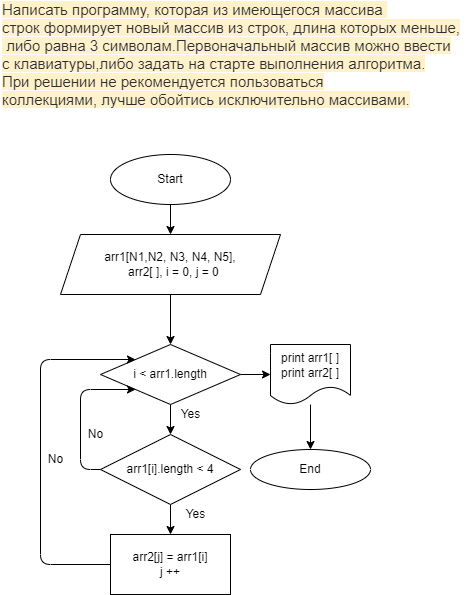

The diagram above was exported from draw.io. Its source (the exported page's mxGraphModel, read from the mxfile embedded in the PNG):
<mxGraphModel dx="335" dy="371" grid="1" gridSize="10" guides="1" tooltips="1" connect="1" arrows="1" fold="1" page="1" pageScale="1" pageWidth="827" pageHeight="1169" math="0" shadow="0">
  <root>
    <mxCell id="0" />
    <mxCell id="1" parent="0" />
    <mxCell id="4" value="" style="edgeStyle=none;html=1;" edge="1" parent="1" source="2" target="3">
      <mxGeometry relative="1" as="geometry" />
    </mxCell>
    <mxCell id="2" value="Start" style="ellipse;whiteSpace=wrap;html=1;" vertex="1" parent="1">
      <mxGeometry x="110" y="170" width="120" height="50" as="geometry" />
    </mxCell>
    <mxCell id="6" value="" style="edgeStyle=none;html=1;" edge="1" parent="1" source="3" target="5">
      <mxGeometry relative="1" as="geometry" />
    </mxCell>
    <mxCell id="3" value="arr1[N1,N2, N3, N4, N5],&lt;br&gt;&amp;nbsp; arr2[ ],&amp;nbsp;i = 0,&amp;nbsp;j = 0" style="shape=parallelogram;perimeter=parallelogramPerimeter;whiteSpace=wrap;html=1;fixedSize=1;" vertex="1" parent="1">
      <mxGeometry x="60" y="250" width="220" height="60" as="geometry" />
    </mxCell>
    <mxCell id="8" value="" style="edgeStyle=none;html=1;" edge="1" parent="1" source="5" target="7">
      <mxGeometry relative="1" as="geometry" />
    </mxCell>
    <mxCell id="15" style="edgeStyle=none;html=1;exitX=1;exitY=0.5;exitDx=0;exitDy=0;entryX=0;entryY=0.5;entryDx=0;entryDy=0;" edge="1" parent="1" source="5" target="14">
      <mxGeometry relative="1" as="geometry" />
    </mxCell>
    <mxCell id="5" value="i &amp;lt; arr1.length" style="rhombus;whiteSpace=wrap;html=1;" vertex="1" parent="1">
      <mxGeometry x="100" y="360" width="140" height="60" as="geometry" />
    </mxCell>
    <mxCell id="11" value="" style="edgeStyle=none;html=1;" edge="1" parent="1" source="7" target="10">
      <mxGeometry relative="1" as="geometry" />
    </mxCell>
    <mxCell id="13" style="edgeStyle=none;html=1;entryX=0;entryY=1;entryDx=0;entryDy=0;exitX=0;exitY=0.5;exitDx=0;exitDy=0;" edge="1" parent="1" source="7" target="5">
      <mxGeometry relative="1" as="geometry">
        <Array as="points">
          <mxPoint x="80" y="485" />
          <mxPoint x="80" y="405" />
        </Array>
      </mxGeometry>
    </mxCell>
    <mxCell id="7" value="arr1[i].length &amp;lt; 4" style="rhombus;whiteSpace=wrap;html=1;" vertex="1" parent="1">
      <mxGeometry x="100" y="450" width="140" height="70" as="geometry" />
    </mxCell>
    <mxCell id="12" style="edgeStyle=none;html=1;entryX=0;entryY=0;entryDx=0;entryDy=0;exitX=0;exitY=0.5;exitDx=0;exitDy=0;" edge="1" parent="1" source="10" target="5">
      <mxGeometry relative="1" as="geometry">
        <Array as="points">
          <mxPoint x="40" y="580" />
          <mxPoint x="40" y="375" />
        </Array>
      </mxGeometry>
    </mxCell>
    <mxCell id="10" value="arr2[j] = arr1[i]&lt;br&gt;j ++" style="whiteSpace=wrap;html=1;" vertex="1" parent="1">
      <mxGeometry x="110" y="550" width="120" height="60" as="geometry" />
    </mxCell>
    <mxCell id="17" value="" style="edgeStyle=none;html=1;" edge="1" parent="1" source="14" target="16">
      <mxGeometry relative="1" as="geometry" />
    </mxCell>
    <mxCell id="14" value="print arr1[ ]&lt;br&gt;print arr2[ ]" style="shape=document;whiteSpace=wrap;html=1;boundedLbl=1;" vertex="1" parent="1">
      <mxGeometry x="270" y="360" width="80" height="60" as="geometry" />
    </mxCell>
    <mxCell id="16" value="End" style="ellipse;whiteSpace=wrap;html=1;" vertex="1" parent="1">
      <mxGeometry x="250" y="465" width="120" height="40" as="geometry" />
    </mxCell>
    <mxCell id="18" value="Yes" style="text;html=1;align=center;verticalAlign=middle;resizable=0;points=[];autosize=1;strokeColor=none;fillColor=none;" vertex="1" parent="1">
      <mxGeometry x="170" y="420" width="40" height="20" as="geometry" />
    </mxCell>
    <mxCell id="19" value="Yes" style="text;html=1;align=center;verticalAlign=middle;resizable=0;points=[];autosize=1;strokeColor=none;fillColor=none;" vertex="1" parent="1">
      <mxGeometry x="175" y="520" width="40" height="20" as="geometry" />
    </mxCell>
    <mxCell id="20" value="No" style="text;html=1;align=center;verticalAlign=middle;resizable=0;points=[];autosize=1;strokeColor=none;fillColor=none;" vertex="1" parent="1">
      <mxGeometry x="80" y="440" width="30" height="20" as="geometry" />
    </mxCell>
    <mxCell id="21" value="No" style="text;html=1;align=center;verticalAlign=middle;resizable=0;points=[];autosize=1;strokeColor=none;fillColor=none;" vertex="1" parent="1">
      <mxGeometry x="40" y="465" width="30" height="20" as="geometry" />
    </mxCell>
    <mxCell id="22" value="&lt;span style=&quot;color: rgb(44 , 45 , 48) ; font-family: &amp;#34;roboto&amp;#34; , &amp;#34;san francisco&amp;#34; , &amp;#34;helvetica neue&amp;#34; , &amp;#34;helvetica&amp;#34; , &amp;#34;arial&amp;#34; ; font-size: 15px ; background-color: rgb(255 , 242 , 202)&quot;&gt;Написать программу, которая из имеющегося массива &lt;br&gt;строк формирует новый массив из строк, длина которых меньше,&lt;br&gt;&amp;nbsp;либо равна 3 символам.Первоначальный массив можно ввести&lt;br&gt;с клавиатуры,либо задать на старте&amp;nbsp;выполнения алгоритма.&lt;br&gt;При решении не рекомендуется пользоваться&lt;br&gt;коллекциями,&amp;nbsp;лучше обойтись исключительно массивами.&lt;/span&gt;" style="text;html=1;align=left;verticalAlign=middle;resizable=0;points=[];autosize=1;strokeColor=none;fillColor=none;" vertex="1" parent="1">
      <mxGeometry y="20" width="470" height="100" as="geometry" />
    </mxCell>
  </root>
</mxGraphModel>